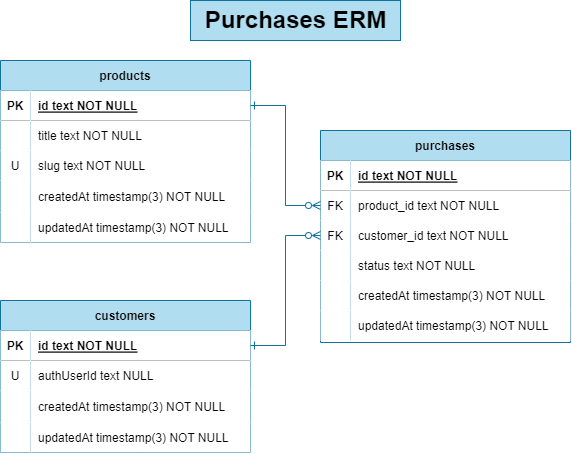

The diagram above was exported from draw.io. Its source (the exported page's mxGraphModel, read from the mxfile embedded in the PNG):
<mxGraphModel dx="549" dy="550" grid="1" gridSize="10" guides="1" tooltips="1" connect="1" arrows="1" fold="1" page="1" pageScale="1" pageWidth="850" pageHeight="1100" math="0" shadow="0" extFonts="Permanent Marker^https://fonts.googleapis.com/css?family=Permanent+Marker">
  <root>
    <mxCell id="0" />
    <mxCell id="1" parent="0" />
    <mxCell id="C-vyLk0tnHw3VtMMgP7b-2" value="purchases" style="shape=table;startSize=30;container=1;collapsible=1;childLayout=tableLayout;fixedRows=1;rowLines=0;fontStyle=1;align=center;resizeLast=1;fillStyle=auto;swimlaneFillColor=none;labelBackgroundColor=none;fillColor=#b1ddf0;strokeColor=#10739e;rounded=0;" parent="1" vertex="1">
      <mxGeometry x="450" y="148" width="250" height="212" as="geometry" />
    </mxCell>
    <mxCell id="C-vyLk0tnHw3VtMMgP7b-3" value="" style="shape=partialRectangle;collapsible=0;dropTarget=0;pointerEvents=0;fillColor=none;points=[[0,0.5],[1,0.5]];portConstraint=eastwest;top=0;left=0;right=0;bottom=1;rounded=0;" parent="C-vyLk0tnHw3VtMMgP7b-2" vertex="1">
      <mxGeometry y="30" width="250" height="30" as="geometry" />
    </mxCell>
    <mxCell id="C-vyLk0tnHw3VtMMgP7b-4" value="PK" style="shape=partialRectangle;overflow=hidden;connectable=0;top=0;left=0;bottom=0;right=0;fontStyle=1;rounded=0;" parent="C-vyLk0tnHw3VtMMgP7b-3" vertex="1">
      <mxGeometry width="30" height="30" as="geometry">
        <mxRectangle width="30" height="30" as="alternateBounds" />
      </mxGeometry>
    </mxCell>
    <mxCell id="C-vyLk0tnHw3VtMMgP7b-5" value="id text NOT NULL " style="shape=partialRectangle;overflow=hidden;connectable=0;top=0;left=0;bottom=0;right=0;align=left;spacingLeft=6;fontStyle=5;rounded=0;" parent="C-vyLk0tnHw3VtMMgP7b-3" vertex="1">
      <mxGeometry x="30" width="220" height="30" as="geometry">
        <mxRectangle width="220" height="30" as="alternateBounds" />
      </mxGeometry>
    </mxCell>
    <mxCell id="C-vyLk0tnHw3VtMMgP7b-6" value="" style="shape=partialRectangle;collapsible=0;dropTarget=0;pointerEvents=0;fillColor=none;points=[[0,0.5],[1,0.5]];portConstraint=eastwest;top=0;left=0;right=0;bottom=0;rounded=0;" parent="C-vyLk0tnHw3VtMMgP7b-2" vertex="1">
      <mxGeometry y="60" width="250" height="30" as="geometry" />
    </mxCell>
    <mxCell id="C-vyLk0tnHw3VtMMgP7b-7" value="FK" style="shape=partialRectangle;overflow=hidden;connectable=0;top=0;left=0;bottom=0;right=0;rounded=0;" parent="C-vyLk0tnHw3VtMMgP7b-6" vertex="1">
      <mxGeometry width="30" height="30" as="geometry">
        <mxRectangle width="30" height="30" as="alternateBounds" />
      </mxGeometry>
    </mxCell>
    <mxCell id="C-vyLk0tnHw3VtMMgP7b-8" value="product_id text NOT NULL" style="shape=partialRectangle;overflow=hidden;connectable=0;top=0;left=0;bottom=0;right=0;align=left;spacingLeft=6;rounded=0;" parent="C-vyLk0tnHw3VtMMgP7b-6" vertex="1">
      <mxGeometry x="30" width="220" height="30" as="geometry">
        <mxRectangle width="220" height="30" as="alternateBounds" />
      </mxGeometry>
    </mxCell>
    <mxCell id="AMX852U9q7FA7P5GPIuY-46" value="" style="shape=partialRectangle;collapsible=0;dropTarget=0;pointerEvents=0;fillColor=none;points=[[0,0.5],[1,0.5]];portConstraint=eastwest;top=0;left=0;right=0;bottom=0;rounded=0;" parent="C-vyLk0tnHw3VtMMgP7b-2" vertex="1">
      <mxGeometry y="90" width="250" height="30" as="geometry" />
    </mxCell>
    <mxCell id="AMX852U9q7FA7P5GPIuY-47" value="FK" style="shape=partialRectangle;overflow=hidden;connectable=0;top=0;left=0;bottom=0;right=0;rounded=0;" parent="AMX852U9q7FA7P5GPIuY-46" vertex="1">
      <mxGeometry width="30" height="30" as="geometry">
        <mxRectangle width="30" height="30" as="alternateBounds" />
      </mxGeometry>
    </mxCell>
    <mxCell id="AMX852U9q7FA7P5GPIuY-48" value="customer_id text NOT NULL" style="shape=partialRectangle;overflow=hidden;connectable=0;top=0;left=0;bottom=0;right=0;align=left;spacingLeft=6;rounded=0;" parent="AMX852U9q7FA7P5GPIuY-46" vertex="1">
      <mxGeometry x="30" width="220" height="30" as="geometry">
        <mxRectangle width="220" height="30" as="alternateBounds" />
      </mxGeometry>
    </mxCell>
    <mxCell id="C-vyLk0tnHw3VtMMgP7b-9" value="" style="shape=partialRectangle;collapsible=0;dropTarget=0;pointerEvents=0;fillColor=none;points=[[0,0.5],[1,0.5]];portConstraint=eastwest;top=0;left=0;right=0;bottom=0;rounded=0;" parent="C-vyLk0tnHw3VtMMgP7b-2" vertex="1">
      <mxGeometry y="120" width="250" height="30" as="geometry" />
    </mxCell>
    <mxCell id="C-vyLk0tnHw3VtMMgP7b-10" value="" style="shape=partialRectangle;overflow=hidden;connectable=0;top=0;left=0;bottom=0;right=0;rounded=0;" parent="C-vyLk0tnHw3VtMMgP7b-9" vertex="1">
      <mxGeometry width="30" height="30" as="geometry">
        <mxRectangle width="30" height="30" as="alternateBounds" />
      </mxGeometry>
    </mxCell>
    <mxCell id="C-vyLk0tnHw3VtMMgP7b-11" value="status text NOT NULL" style="shape=partialRectangle;overflow=hidden;connectable=0;top=0;left=0;bottom=0;right=0;align=left;spacingLeft=6;rounded=0;" parent="C-vyLk0tnHw3VtMMgP7b-9" vertex="1">
      <mxGeometry x="30" width="220" height="30" as="geometry">
        <mxRectangle width="220" height="30" as="alternateBounds" />
      </mxGeometry>
    </mxCell>
    <mxCell id="AMX852U9q7FA7P5GPIuY-49" value="" style="shape=partialRectangle;collapsible=0;dropTarget=0;pointerEvents=0;fillColor=none;points=[[0,0.5],[1,0.5]];portConstraint=eastwest;top=0;left=0;right=0;bottom=0;rounded=0;" parent="C-vyLk0tnHw3VtMMgP7b-2" vertex="1">
      <mxGeometry y="150" width="250" height="30" as="geometry" />
    </mxCell>
    <mxCell id="AMX852U9q7FA7P5GPIuY-50" value="" style="shape=partialRectangle;overflow=hidden;connectable=0;top=0;left=0;bottom=0;right=0;rounded=0;" parent="AMX852U9q7FA7P5GPIuY-49" vertex="1">
      <mxGeometry width="30" height="30" as="geometry">
        <mxRectangle width="30" height="30" as="alternateBounds" />
      </mxGeometry>
    </mxCell>
    <mxCell id="AMX852U9q7FA7P5GPIuY-51" value="createdAt timestamp(3) NOT NULL" style="shape=partialRectangle;overflow=hidden;connectable=0;top=0;left=0;bottom=0;right=0;align=left;spacingLeft=6;rounded=0;" parent="AMX852U9q7FA7P5GPIuY-49" vertex="1">
      <mxGeometry x="30" width="220" height="30" as="geometry">
        <mxRectangle width="220" height="30" as="alternateBounds" />
      </mxGeometry>
    </mxCell>
    <mxCell id="AMX852U9q7FA7P5GPIuY-52" value="" style="shape=partialRectangle;collapsible=0;dropTarget=0;pointerEvents=0;fillColor=none;points=[[0,0.5],[1,0.5]];portConstraint=eastwest;top=0;left=0;right=0;bottom=0;rounded=0;" parent="C-vyLk0tnHw3VtMMgP7b-2" vertex="1">
      <mxGeometry y="180" width="250" height="30" as="geometry" />
    </mxCell>
    <mxCell id="AMX852U9q7FA7P5GPIuY-53" value="" style="shape=partialRectangle;overflow=hidden;connectable=0;top=0;left=0;bottom=0;right=0;rounded=0;" parent="AMX852U9q7FA7P5GPIuY-52" vertex="1">
      <mxGeometry width="30" height="30" as="geometry">
        <mxRectangle width="30" height="30" as="alternateBounds" />
      </mxGeometry>
    </mxCell>
    <mxCell id="AMX852U9q7FA7P5GPIuY-54" value="updatedAt timestamp(3) NOT NULL" style="shape=partialRectangle;overflow=hidden;connectable=0;top=0;left=0;bottom=0;right=0;align=left;spacingLeft=6;rounded=0;" parent="AMX852U9q7FA7P5GPIuY-52" vertex="1">
      <mxGeometry x="30" width="220" height="30" as="geometry">
        <mxRectangle width="220" height="30" as="alternateBounds" />
      </mxGeometry>
    </mxCell>
    <mxCell id="C-vyLk0tnHw3VtMMgP7b-23" value="products" style="shape=table;startSize=30;container=1;collapsible=1;childLayout=tableLayout;fixedRows=1;rowLines=0;fontStyle=1;align=center;resizeLast=1;fillColor=#b1ddf0;strokeColor=#10739e;rounded=0;" parent="1" vertex="1">
      <mxGeometry x="130" y="78" width="250" height="182" as="geometry" />
    </mxCell>
    <mxCell id="C-vyLk0tnHw3VtMMgP7b-24" value="" style="shape=partialRectangle;collapsible=0;dropTarget=0;pointerEvents=0;fillColor=none;points=[[0,0.5],[1,0.5]];portConstraint=eastwest;top=0;left=0;right=0;bottom=1;rounded=0;" parent="C-vyLk0tnHw3VtMMgP7b-23" vertex="1">
      <mxGeometry y="30" width="250" height="30" as="geometry" />
    </mxCell>
    <mxCell id="C-vyLk0tnHw3VtMMgP7b-25" value="PK" style="shape=partialRectangle;overflow=hidden;connectable=0;top=0;left=0;bottom=0;right=0;fontStyle=1;rounded=0;" parent="C-vyLk0tnHw3VtMMgP7b-24" vertex="1">
      <mxGeometry width="30" height="30" as="geometry">
        <mxRectangle width="30" height="30" as="alternateBounds" />
      </mxGeometry>
    </mxCell>
    <mxCell id="C-vyLk0tnHw3VtMMgP7b-26" value="id text NOT NULL " style="shape=partialRectangle;overflow=hidden;connectable=0;top=0;left=0;bottom=0;right=0;align=left;spacingLeft=6;fontStyle=5;rounded=0;" parent="C-vyLk0tnHw3VtMMgP7b-24" vertex="1">
      <mxGeometry x="30" width="220" height="30" as="geometry">
        <mxRectangle width="220" height="30" as="alternateBounds" />
      </mxGeometry>
    </mxCell>
    <mxCell id="AMX852U9q7FA7P5GPIuY-27" value="" style="shape=partialRectangle;collapsible=0;dropTarget=0;pointerEvents=0;fillColor=none;points=[[0,0.5],[1,0.5]];portConstraint=eastwest;top=0;left=0;right=0;bottom=0;rounded=0;" parent="C-vyLk0tnHw3VtMMgP7b-23" vertex="1">
      <mxGeometry y="60" width="250" height="30" as="geometry" />
    </mxCell>
    <mxCell id="AMX852U9q7FA7P5GPIuY-28" value="" style="shape=partialRectangle;overflow=hidden;connectable=0;top=0;left=0;bottom=0;right=0;rounded=0;" parent="AMX852U9q7FA7P5GPIuY-27" vertex="1">
      <mxGeometry width="30" height="30" as="geometry">
        <mxRectangle width="30" height="30" as="alternateBounds" />
      </mxGeometry>
    </mxCell>
    <mxCell id="AMX852U9q7FA7P5GPIuY-29" value="title text NOT NULL" style="shape=partialRectangle;overflow=hidden;connectable=0;top=0;left=0;bottom=0;right=0;align=left;spacingLeft=6;rounded=0;" parent="AMX852U9q7FA7P5GPIuY-27" vertex="1">
      <mxGeometry x="30" width="220" height="30" as="geometry">
        <mxRectangle width="220" height="30" as="alternateBounds" />
      </mxGeometry>
    </mxCell>
    <mxCell id="AMX852U9q7FA7P5GPIuY-43" value="" style="shape=partialRectangle;collapsible=0;dropTarget=0;pointerEvents=0;fillColor=none;points=[[0,0.5],[1,0.5]];portConstraint=eastwest;top=0;left=0;right=0;bottom=0;rounded=0;" parent="C-vyLk0tnHw3VtMMgP7b-23" vertex="1">
      <mxGeometry y="90" width="250" height="30" as="geometry" />
    </mxCell>
    <mxCell id="AMX852U9q7FA7P5GPIuY-44" value="U" style="shape=partialRectangle;overflow=hidden;connectable=0;top=0;left=0;bottom=0;right=0;rounded=0;" parent="AMX852U9q7FA7P5GPIuY-43" vertex="1">
      <mxGeometry width="30" height="30" as="geometry">
        <mxRectangle width="30" height="30" as="alternateBounds" />
      </mxGeometry>
    </mxCell>
    <mxCell id="AMX852U9q7FA7P5GPIuY-45" value="slug text NOT NULL" style="shape=partialRectangle;overflow=hidden;connectable=0;top=0;left=0;bottom=0;right=0;align=left;spacingLeft=6;rounded=0;" parent="AMX852U9q7FA7P5GPIuY-43" vertex="1">
      <mxGeometry x="30" width="220" height="30" as="geometry">
        <mxRectangle width="220" height="30" as="alternateBounds" />
      </mxGeometry>
    </mxCell>
    <mxCell id="AMX852U9q7FA7P5GPIuY-19" value="" style="shape=partialRectangle;collapsible=0;dropTarget=0;pointerEvents=0;fillColor=none;points=[[0,0.5],[1,0.5]];portConstraint=eastwest;top=0;left=0;right=0;bottom=0;rounded=0;" parent="C-vyLk0tnHw3VtMMgP7b-23" vertex="1">
      <mxGeometry y="120" width="250" height="32" as="geometry" />
    </mxCell>
    <mxCell id="AMX852U9q7FA7P5GPIuY-20" value="" style="shape=partialRectangle;overflow=hidden;connectable=0;top=0;left=0;bottom=0;right=0;rounded=0;" parent="AMX852U9q7FA7P5GPIuY-19" vertex="1">
      <mxGeometry width="30" height="32" as="geometry">
        <mxRectangle width="30" height="32" as="alternateBounds" />
      </mxGeometry>
    </mxCell>
    <mxCell id="AMX852U9q7FA7P5GPIuY-21" value="createdAt timestamp(3) NOT NULL" style="shape=partialRectangle;overflow=hidden;connectable=0;top=0;left=0;bottom=0;right=0;align=left;spacingLeft=6;rounded=0;" parent="AMX852U9q7FA7P5GPIuY-19" vertex="1">
      <mxGeometry x="30" width="220" height="32" as="geometry">
        <mxRectangle width="220" height="32" as="alternateBounds" />
      </mxGeometry>
    </mxCell>
    <mxCell id="AMX852U9q7FA7P5GPIuY-24" value="" style="shape=partialRectangle;collapsible=0;dropTarget=0;pointerEvents=0;fillColor=none;points=[[0,0.5],[1,0.5]];portConstraint=eastwest;top=0;left=0;right=0;bottom=0;rounded=0;" parent="C-vyLk0tnHw3VtMMgP7b-23" vertex="1">
      <mxGeometry y="152" width="250" height="30" as="geometry" />
    </mxCell>
    <mxCell id="AMX852U9q7FA7P5GPIuY-25" value="" style="shape=partialRectangle;overflow=hidden;connectable=0;top=0;left=0;bottom=0;right=0;rounded=0;" parent="AMX852U9q7FA7P5GPIuY-24" vertex="1">
      <mxGeometry width="30" height="30" as="geometry">
        <mxRectangle width="30" height="30" as="alternateBounds" />
      </mxGeometry>
    </mxCell>
    <mxCell id="AMX852U9q7FA7P5GPIuY-26" value="updatedAt timestamp(3) NOT NULL" style="shape=partialRectangle;overflow=hidden;connectable=0;top=0;left=0;bottom=0;right=0;align=left;spacingLeft=6;rounded=0;" parent="AMX852U9q7FA7P5GPIuY-24" vertex="1">
      <mxGeometry x="30" width="220" height="30" as="geometry">
        <mxRectangle width="220" height="30" as="alternateBounds" />
      </mxGeometry>
    </mxCell>
    <mxCell id="AMX852U9q7FA7P5GPIuY-30" value="customers" style="shape=table;startSize=30;container=1;collapsible=1;childLayout=tableLayout;fixedRows=1;rowLines=0;fontStyle=1;align=center;resizeLast=1;fillColor=#b1ddf0;strokeColor=#10739e;rounded=0;" parent="1" vertex="1">
      <mxGeometry x="130" y="318" width="250" height="152" as="geometry" />
    </mxCell>
    <mxCell id="AMX852U9q7FA7P5GPIuY-31" value="" style="shape=partialRectangle;collapsible=0;dropTarget=0;pointerEvents=0;fillColor=none;points=[[0,0.5],[1,0.5]];portConstraint=eastwest;top=0;left=0;right=0;bottom=1;rounded=0;" parent="AMX852U9q7FA7P5GPIuY-30" vertex="1">
      <mxGeometry y="30" width="250" height="30" as="geometry" />
    </mxCell>
    <mxCell id="AMX852U9q7FA7P5GPIuY-32" value="PK" style="shape=partialRectangle;overflow=hidden;connectable=0;top=0;left=0;bottom=0;right=0;fontStyle=1;rounded=0;" parent="AMX852U9q7FA7P5GPIuY-31" vertex="1">
      <mxGeometry width="30" height="30" as="geometry">
        <mxRectangle width="30" height="30" as="alternateBounds" />
      </mxGeometry>
    </mxCell>
    <mxCell id="AMX852U9q7FA7P5GPIuY-33" value="id text NOT NULL " style="shape=partialRectangle;overflow=hidden;connectable=0;top=0;left=0;bottom=0;right=0;align=left;spacingLeft=6;fontStyle=5;rounded=0;" parent="AMX852U9q7FA7P5GPIuY-31" vertex="1">
      <mxGeometry x="30" width="220" height="30" as="geometry">
        <mxRectangle width="220" height="30" as="alternateBounds" />
      </mxGeometry>
    </mxCell>
    <mxCell id="AMX852U9q7FA7P5GPIuY-34" value="" style="shape=partialRectangle;collapsible=0;dropTarget=0;pointerEvents=0;fillColor=none;points=[[0,0.5],[1,0.5]];portConstraint=eastwest;top=0;left=0;right=0;bottom=0;rounded=0;" parent="AMX852U9q7FA7P5GPIuY-30" vertex="1">
      <mxGeometry y="60" width="250" height="30" as="geometry" />
    </mxCell>
    <mxCell id="AMX852U9q7FA7P5GPIuY-35" value="U" style="shape=partialRectangle;overflow=hidden;connectable=0;top=0;left=0;bottom=0;right=0;rounded=0;" parent="AMX852U9q7FA7P5GPIuY-34" vertex="1">
      <mxGeometry width="30" height="30" as="geometry">
        <mxRectangle width="30" height="30" as="alternateBounds" />
      </mxGeometry>
    </mxCell>
    <mxCell id="AMX852U9q7FA7P5GPIuY-36" value="authUserId text NULL" style="shape=partialRectangle;overflow=hidden;connectable=0;top=0;left=0;bottom=0;right=0;align=left;spacingLeft=6;rounded=0;" parent="AMX852U9q7FA7P5GPIuY-34" vertex="1">
      <mxGeometry x="30" width="220" height="30" as="geometry">
        <mxRectangle width="220" height="30" as="alternateBounds" />
      </mxGeometry>
    </mxCell>
    <mxCell id="AMX852U9q7FA7P5GPIuY-37" value="" style="shape=partialRectangle;collapsible=0;dropTarget=0;pointerEvents=0;fillColor=none;points=[[0,0.5],[1,0.5]];portConstraint=eastwest;top=0;left=0;right=0;bottom=0;rounded=0;" parent="AMX852U9q7FA7P5GPIuY-30" vertex="1">
      <mxGeometry y="90" width="250" height="32" as="geometry" />
    </mxCell>
    <mxCell id="AMX852U9q7FA7P5GPIuY-38" value="" style="shape=partialRectangle;overflow=hidden;connectable=0;top=0;left=0;bottom=0;right=0;rounded=0;" parent="AMX852U9q7FA7P5GPIuY-37" vertex="1">
      <mxGeometry width="30" height="32" as="geometry">
        <mxRectangle width="30" height="32" as="alternateBounds" />
      </mxGeometry>
    </mxCell>
    <mxCell id="AMX852U9q7FA7P5GPIuY-39" value="createdAt timestamp(3) NOT NULL" style="shape=partialRectangle;overflow=hidden;connectable=0;top=0;left=0;bottom=0;right=0;align=left;spacingLeft=6;rounded=0;" parent="AMX852U9q7FA7P5GPIuY-37" vertex="1">
      <mxGeometry x="30" width="220" height="32" as="geometry">
        <mxRectangle width="220" height="32" as="alternateBounds" />
      </mxGeometry>
    </mxCell>
    <mxCell id="AMX852U9q7FA7P5GPIuY-40" value="" style="shape=partialRectangle;collapsible=0;dropTarget=0;pointerEvents=0;fillColor=none;points=[[0,0.5],[1,0.5]];portConstraint=eastwest;top=0;left=0;right=0;bottom=0;rounded=0;" parent="AMX852U9q7FA7P5GPIuY-30" vertex="1">
      <mxGeometry y="122" width="250" height="30" as="geometry" />
    </mxCell>
    <mxCell id="AMX852U9q7FA7P5GPIuY-41" value="" style="shape=partialRectangle;overflow=hidden;connectable=0;top=0;left=0;bottom=0;right=0;rounded=0;" parent="AMX852U9q7FA7P5GPIuY-40" vertex="1">
      <mxGeometry width="30" height="30" as="geometry">
        <mxRectangle width="30" height="30" as="alternateBounds" />
      </mxGeometry>
    </mxCell>
    <mxCell id="AMX852U9q7FA7P5GPIuY-42" value="updatedAt timestamp(3) NOT NULL" style="shape=partialRectangle;overflow=hidden;connectable=0;top=0;left=0;bottom=0;right=0;align=left;spacingLeft=6;rounded=0;" parent="AMX852U9q7FA7P5GPIuY-40" vertex="1">
      <mxGeometry x="30" width="220" height="30" as="geometry">
        <mxRectangle width="220" height="30" as="alternateBounds" />
      </mxGeometry>
    </mxCell>
    <mxCell id="AMX852U9q7FA7P5GPIuY-56" style="edgeStyle=orthogonalEdgeStyle;rounded=0;orthogonalLoop=1;jettySize=auto;html=1;entryX=0;entryY=0.5;entryDx=0;entryDy=0;startArrow=ERone;startFill=0;endArrow=ERzeroToMany;endFill=0;fillColor=#b1ddf0;strokeColor=#10739e;" parent="1" source="AMX852U9q7FA7P5GPIuY-31" target="AMX852U9q7FA7P5GPIuY-46" edge="1">
      <mxGeometry relative="1" as="geometry" />
    </mxCell>
    <mxCell id="gNkhYu7Vd_zUXDQXV5AZ-2" value="Purchases ERM" style="text;strokeColor=#10739e;fillColor=#b1ddf0;html=1;fontSize=24;fontStyle=1;verticalAlign=middle;align=center;rounded=0;" vertex="1" parent="1">
      <mxGeometry x="320" y="18" width="210" height="40" as="geometry" />
    </mxCell>
    <mxCell id="gNkhYu7Vd_zUXDQXV5AZ-3" style="edgeStyle=orthogonalEdgeStyle;rounded=0;hachureGap=4;orthogonalLoop=1;jettySize=auto;html=1;fontFamily=Architects Daughter;fontSource=https%3A%2F%2Ffonts.googleapis.com%2Fcss%3Ffamily%3DArchitects%2BDaughter;fontSize=16;startArrow=ERone;startFill=0;endArrow=ERzeroToMany;endFill=0;fillColor=#b1ddf0;strokeColor=#10739e;" edge="1" parent="1" source="C-vyLk0tnHw3VtMMgP7b-24" target="C-vyLk0tnHw3VtMMgP7b-6">
      <mxGeometry relative="1" as="geometry" />
    </mxCell>
  </root>
</mxGraphModel>